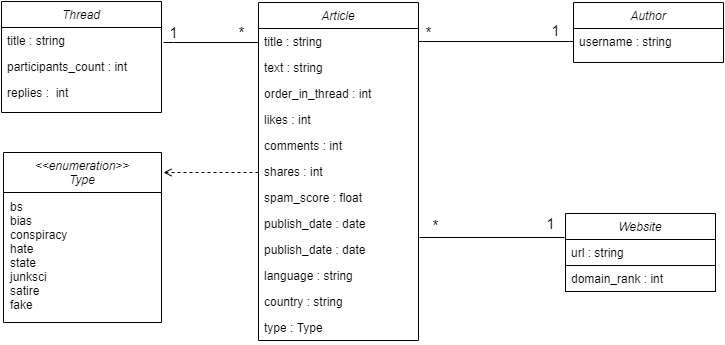

The diagram above was exported from draw.io. Its source (the exported page's mxGraphModel, read from the mxfile embedded in the PNG):
<mxGraphModel dx="2036" dy="626" grid="1" gridSize="10" guides="1" tooltips="1" connect="1" arrows="1" fold="1" page="1" pageScale="1" pageWidth="827" pageHeight="1169" math="0" shadow="0">
  <root>
    <mxCell id="WIyWlLk6GJQsqaUBKTNV-0" />
    <mxCell id="WIyWlLk6GJQsqaUBKTNV-1" parent="WIyWlLk6GJQsqaUBKTNV-0" />
    <mxCell id="h4zIpANf_0JfUpicMh7D-12" style="edgeStyle=orthogonalEdgeStyle;rounded=0;orthogonalLoop=1;jettySize=auto;html=1;labelBackgroundColor=default;fontSize=15;fontColor=default;strokeColor=default;endArrow=none;endFill=0;" parent="WIyWlLk6GJQsqaUBKTNV-1" source="zkfFHV4jXpPFQw0GAbJ--0" edge="1">
      <mxGeometry relative="1" as="geometry">
        <mxPoint x="130" y="160" as="targetPoint" />
        <Array as="points">
          <mxPoint x="140" y="160" />
        </Array>
      </mxGeometry>
    </mxCell>
    <mxCell id="zkfFHV4jXpPFQw0GAbJ--0" value="Article" style="swimlane;fontStyle=2;align=center;verticalAlign=top;childLayout=stackLayout;horizontal=1;startSize=26;horizontalStack=0;resizeParent=1;resizeLast=0;collapsible=1;marginBottom=0;rounded=0;shadow=0;strokeWidth=1;fontColor=default;fillColor=default;strokeColor=default;" parent="WIyWlLk6GJQsqaUBKTNV-1" vertex="1">
      <mxGeometry x="225" y="120" width="160" height="338" as="geometry">
        <mxRectangle x="230" y="140" width="160" height="26" as="alternateBounds" />
      </mxGeometry>
    </mxCell>
    <mxCell id="zkfFHV4jXpPFQw0GAbJ--2" value="title : string" style="text;align=left;verticalAlign=top;spacingLeft=4;spacingRight=4;overflow=hidden;rotatable=0;points=[[0,0.5],[1,0.5]];portConstraint=eastwest;rounded=0;shadow=0;html=0;fontColor=default;" parent="zkfFHV4jXpPFQw0GAbJ--0" vertex="1">
      <mxGeometry y="26" width="160" height="26" as="geometry" />
    </mxCell>
    <mxCell id="h4zIpANf_0JfUpicMh7D-11" value="text : string" style="text;align=left;verticalAlign=top;spacingLeft=4;spacingRight=4;overflow=hidden;rotatable=0;points=[[0,0.5],[1,0.5]];portConstraint=eastwest;rounded=0;shadow=0;html=0;fontColor=default;" parent="zkfFHV4jXpPFQw0GAbJ--0" vertex="1">
      <mxGeometry y="52" width="160" height="26" as="geometry" />
    </mxCell>
    <mxCell id="zkfFHV4jXpPFQw0GAbJ--3" value="order_in_thread : int" style="text;align=left;verticalAlign=top;spacingLeft=4;spacingRight=4;overflow=hidden;rotatable=0;points=[[0,0.5],[1,0.5]];portConstraint=eastwest;rounded=0;shadow=0;html=0;fontColor=default;" parent="zkfFHV4jXpPFQw0GAbJ--0" vertex="1">
      <mxGeometry y="78" width="160" height="26" as="geometry" />
    </mxCell>
    <mxCell id="h4zIpANf_0JfUpicMh7D-34" value="likes : int" style="text;align=left;verticalAlign=top;spacingLeft=4;spacingRight=4;overflow=hidden;rotatable=0;points=[[0,0.5],[1,0.5]];portConstraint=eastwest;rounded=0;shadow=0;html=0;fontColor=default;" parent="zkfFHV4jXpPFQw0GAbJ--0" vertex="1">
      <mxGeometry y="104" width="160" height="26" as="geometry" />
    </mxCell>
    <mxCell id="h4zIpANf_0JfUpicMh7D-35" value="comments : int" style="text;align=left;verticalAlign=top;spacingLeft=4;spacingRight=4;overflow=hidden;rotatable=0;points=[[0,0.5],[1,0.5]];portConstraint=eastwest;rounded=0;shadow=0;html=0;fontColor=default;" parent="zkfFHV4jXpPFQw0GAbJ--0" vertex="1">
      <mxGeometry y="130" width="160" height="26" as="geometry" />
    </mxCell>
    <mxCell id="h4zIpANf_0JfUpicMh7D-36" value="shares : int&#10;" style="text;align=left;verticalAlign=top;spacingLeft=4;spacingRight=4;overflow=hidden;rotatable=0;points=[[0,0.5],[1,0.5]];portConstraint=eastwest;rounded=0;shadow=0;html=0;fontColor=default;" parent="zkfFHV4jXpPFQw0GAbJ--0" vertex="1">
      <mxGeometry y="156" width="160" height="26" as="geometry" />
    </mxCell>
    <mxCell id="h4zIpANf_0JfUpicMh7D-37" value="spam_score : float" style="text;align=left;verticalAlign=top;spacingLeft=4;spacingRight=4;overflow=hidden;rotatable=0;points=[[0,0.5],[1,0.5]];portConstraint=eastwest;rounded=0;shadow=0;html=0;fontColor=default;" parent="zkfFHV4jXpPFQw0GAbJ--0" vertex="1">
      <mxGeometry y="182" width="160" height="26" as="geometry" />
    </mxCell>
    <mxCell id="h4zIpANf_0JfUpicMh7D-39" value="publish_date : date" style="text;align=left;verticalAlign=top;spacingLeft=4;spacingRight=4;overflow=hidden;rotatable=0;points=[[0,0.5],[1,0.5]];portConstraint=eastwest;rounded=0;shadow=0;html=0;fontColor=default;" parent="zkfFHV4jXpPFQw0GAbJ--0" vertex="1">
      <mxGeometry y="208" width="160" height="26" as="geometry" />
    </mxCell>
    <mxCell id="ER5o0m-VBJDkWpnQtNYH-2" value="publish_date : date" style="text;align=left;verticalAlign=top;spacingLeft=4;spacingRight=4;overflow=hidden;rotatable=0;points=[[0,0.5],[1,0.5]];portConstraint=eastwest;rounded=0;shadow=0;html=0;fontColor=default;" vertex="1" parent="zkfFHV4jXpPFQw0GAbJ--0">
      <mxGeometry y="234" width="160" height="26" as="geometry" />
    </mxCell>
    <mxCell id="ER5o0m-VBJDkWpnQtNYH-1" value="language : string" style="text;align=left;verticalAlign=top;spacingLeft=4;spacingRight=4;overflow=hidden;rotatable=0;points=[[0,0.5],[1,0.5]];portConstraint=eastwest;rounded=0;shadow=0;html=0;fontColor=default;" vertex="1" parent="zkfFHV4jXpPFQw0GAbJ--0">
      <mxGeometry y="260" width="160" height="26" as="geometry" />
    </mxCell>
    <mxCell id="ER5o0m-VBJDkWpnQtNYH-0" value="country : string" style="text;align=left;verticalAlign=top;spacingLeft=4;spacingRight=4;overflow=hidden;rotatable=0;points=[[0,0.5],[1,0.5]];portConstraint=eastwest;rounded=0;shadow=0;html=0;fontColor=default;" vertex="1" parent="zkfFHV4jXpPFQw0GAbJ--0">
      <mxGeometry y="286" width="160" height="26" as="geometry" />
    </mxCell>
    <mxCell id="ER5o0m-VBJDkWpnQtNYH-3" value="type : Type" style="text;align=left;verticalAlign=top;spacingLeft=4;spacingRight=4;overflow=hidden;rotatable=0;points=[[0,0.5],[1,0.5]];portConstraint=eastwest;rounded=0;shadow=0;html=0;fontColor=default;" vertex="1" parent="zkfFHV4jXpPFQw0GAbJ--0">
      <mxGeometry y="312" width="160" height="26" as="geometry" />
    </mxCell>
    <mxCell id="h4zIpANf_0JfUpicMh7D-0" style="edgeStyle=orthogonalEdgeStyle;rounded=0;orthogonalLoop=1;jettySize=auto;html=1;fontColor=default;entryX=0;entryY=0.5;entryDx=0;entryDy=0;endArrow=none;endFill=0;strokeColor=default;labelBackgroundColor=default;" parent="WIyWlLk6GJQsqaUBKTNV-1" source="zkfFHV4jXpPFQw0GAbJ--2" target="h4zIpANf_0JfUpicMh7D-2" edge="1">
      <mxGeometry relative="1" as="geometry">
        <mxPoint x="520" y="185" as="targetPoint" />
      </mxGeometry>
    </mxCell>
    <mxCell id="h4zIpANf_0JfUpicMh7D-1" value="Author" style="swimlane;fontStyle=2;align=center;verticalAlign=top;childLayout=stackLayout;horizontal=1;startSize=26;horizontalStack=0;resizeParent=1;resizeLast=0;collapsible=1;marginBottom=0;rounded=0;shadow=0;strokeWidth=1;fontColor=default;fillColor=default;strokeColor=default;" parent="WIyWlLk6GJQsqaUBKTNV-1" vertex="1">
      <mxGeometry x="540" y="120" width="150" height="60" as="geometry">
        <mxRectangle x="230" y="140" width="160" height="26" as="alternateBounds" />
      </mxGeometry>
    </mxCell>
    <mxCell id="h4zIpANf_0JfUpicMh7D-2" value="username : string" style="text;align=left;verticalAlign=top;spacingLeft=4;spacingRight=4;overflow=hidden;rotatable=0;points=[[0,0.5],[1,0.5]];portConstraint=eastwest;fontColor=default;" parent="h4zIpANf_0JfUpicMh7D-1" vertex="1">
      <mxGeometry y="26" width="150" height="26" as="geometry" />
    </mxCell>
    <mxCell id="h4zIpANf_0JfUpicMh7D-9" value="&lt;font style=&quot;font-size: 15px&quot;&gt;*&lt;/font&gt;" style="text;html=1;align=center;verticalAlign=middle;resizable=0;points=[];autosize=1;strokeColor=none;fillColor=none;fontColor=default;" parent="WIyWlLk6GJQsqaUBKTNV-1" vertex="1">
      <mxGeometry x="385" y="140" width="20" height="20" as="geometry" />
    </mxCell>
    <mxCell id="h4zIpANf_0JfUpicMh7D-10" value="&lt;font style=&quot;font-size: 15px&quot;&gt;1&lt;/font&gt;" style="text;html=1;align=center;verticalAlign=middle;resizable=0;points=[];autosize=1;strokeColor=none;fillColor=none;fontColor=default;" parent="WIyWlLk6GJQsqaUBKTNV-1" vertex="1">
      <mxGeometry x="512" y="138" width="20" height="20" as="geometry" />
    </mxCell>
    <mxCell id="h4zIpANf_0JfUpicMh7D-17" value="Thread" style="swimlane;fontStyle=2;align=center;verticalAlign=top;childLayout=stackLayout;horizontal=1;startSize=26;horizontalStack=0;resizeParent=1;resizeLast=0;collapsible=1;marginBottom=0;rounded=0;shadow=0;strokeWidth=1;fontColor=default;fillColor=default;strokeColor=default;" parent="WIyWlLk6GJQsqaUBKTNV-1" vertex="1">
      <mxGeometry x="-32" y="119" width="160" height="111" as="geometry">
        <mxRectangle x="230" y="140" width="160" height="26" as="alternateBounds" />
      </mxGeometry>
    </mxCell>
    <mxCell id="h4zIpANf_0JfUpicMh7D-64" value="title : string" style="text;align=left;verticalAlign=top;spacingLeft=4;spacingRight=4;overflow=hidden;rotatable=0;points=[[0,0.5],[1,0.5]];portConstraint=eastwest;rounded=0;shadow=0;html=0;fontColor=default;" parent="h4zIpANf_0JfUpicMh7D-17" vertex="1">
      <mxGeometry y="26" width="160" height="26" as="geometry" />
    </mxCell>
    <mxCell id="h4zIpANf_0JfUpicMh7D-71" value="participants_count : int" style="text;align=left;verticalAlign=top;spacingLeft=4;spacingRight=4;overflow=hidden;rotatable=0;points=[[0,0.5],[1,0.5]];portConstraint=eastwest;rounded=0;shadow=0;html=0;fontColor=default;" parent="h4zIpANf_0JfUpicMh7D-17" vertex="1">
      <mxGeometry y="52" width="160" height="26" as="geometry" />
    </mxCell>
    <mxCell id="h4zIpANf_0JfUpicMh7D-65" value="replies :  int" style="text;align=left;verticalAlign=top;spacingLeft=4;spacingRight=4;overflow=hidden;rotatable=0;points=[[0,0.5],[1,0.5]];portConstraint=eastwest;rounded=0;shadow=0;html=0;fontColor=default;" parent="h4zIpANf_0JfUpicMh7D-17" vertex="1">
      <mxGeometry y="78" width="160" height="26" as="geometry" />
    </mxCell>
    <mxCell id="h4zIpANf_0JfUpicMh7D-30" value="&lt;font style=&quot;font-size: 15px&quot;&gt;1&lt;/font&gt;" style="text;html=1;align=center;verticalAlign=middle;resizable=0;points=[];autosize=1;strokeColor=none;fillColor=none;fontColor=default;" parent="WIyWlLk6GJQsqaUBKTNV-1" vertex="1">
      <mxGeometry x="130" y="140" width="20" height="20" as="geometry" />
    </mxCell>
    <mxCell id="h4zIpANf_0JfUpicMh7D-31" value="&lt;font style=&quot;font-size: 15px&quot;&gt;*&lt;/font&gt;" style="text;html=1;align=center;verticalAlign=middle;resizable=0;points=[];autosize=1;strokeColor=none;fillColor=none;fontColor=default;" parent="WIyWlLk6GJQsqaUBKTNV-1" vertex="1">
      <mxGeometry x="198" y="140" width="20" height="20" as="geometry" />
    </mxCell>
    <mxCell id="h4zIpANf_0JfUpicMh7D-50" value="Website" style="swimlane;fontStyle=2;align=center;verticalAlign=top;childLayout=stackLayout;horizontal=1;startSize=26;horizontalStack=0;resizeParent=1;resizeLast=0;collapsible=1;marginBottom=0;rounded=0;shadow=0;strokeWidth=1;fontColor=default;fillColor=default;strokeColor=default;" parent="WIyWlLk6GJQsqaUBKTNV-1" vertex="1">
      <mxGeometry x="532" y="331" width="150" height="78" as="geometry">
        <mxRectangle x="230" y="140" width="160" height="26" as="alternateBounds" />
      </mxGeometry>
    </mxCell>
    <mxCell id="h4zIpANf_0JfUpicMh7D-51" value="url : string" style="text;align=left;verticalAlign=top;spacingLeft=4;spacingRight=4;overflow=hidden;rotatable=0;points=[[0,0.5],[1,0.5]];portConstraint=eastwest;fontColor=default;fillColor=default;strokeColor=default;" parent="h4zIpANf_0JfUpicMh7D-50" vertex="1">
      <mxGeometry y="26" width="150" height="26" as="geometry" />
    </mxCell>
    <mxCell id="lK3wcvbLAzU4pZz5ZiXS-0" value="domain_rank : int" style="text;align=left;verticalAlign=top;spacingLeft=4;spacingRight=4;overflow=hidden;rotatable=0;points=[[0,0.5],[1,0.5]];portConstraint=eastwest;fontColor=default;fillColor=default;strokeColor=default;" parent="h4zIpANf_0JfUpicMh7D-50" vertex="1">
      <mxGeometry y="52" width="150" height="26" as="geometry" />
    </mxCell>
    <mxCell id="h4zIpANf_0JfUpicMh7D-52" value="&lt;font style=&quot;font-size: 15px&quot;&gt;1&lt;/font&gt;" style="text;html=1;align=center;verticalAlign=middle;resizable=0;points=[];autosize=1;strokeColor=none;fillColor=default;fontColor=default;" parent="WIyWlLk6GJQsqaUBKTNV-1" vertex="1">
      <mxGeometry x="507" y="331" width="20" height="20" as="geometry" />
    </mxCell>
    <mxCell id="h4zIpANf_0JfUpicMh7D-54" value="&lt;font style=&quot;font-size: 15px&quot;&gt;*&lt;/font&gt;" style="text;html=1;align=center;verticalAlign=middle;resizable=0;points=[];autosize=1;strokeColor=none;fillColor=default;fontColor=default;" parent="WIyWlLk6GJQsqaUBKTNV-1" vertex="1">
      <mxGeometry x="392" y="333" width="20" height="20" as="geometry" />
    </mxCell>
    <mxCell id="h4zIpANf_0JfUpicMh7D-58" style="edgeStyle=orthogonalEdgeStyle;rounded=0;orthogonalLoop=1;jettySize=auto;html=1;labelBackgroundColor=default;fontSize=15;fontColor=default;endArrow=none;endFill=0;strokeColor=default;fillColor=default;" parent="WIyWlLk6GJQsqaUBKTNV-1" edge="1">
      <mxGeometry relative="1" as="geometry">
        <mxPoint x="531" y="355" as="targetPoint" />
        <mxPoint x="386" y="355" as="sourcePoint" />
      </mxGeometry>
    </mxCell>
    <mxCell id="h4zIpANf_0JfUpicMh7D-66" style="edgeStyle=orthogonalEdgeStyle;rounded=0;orthogonalLoop=1;jettySize=auto;html=1;labelBackgroundColor=default;fontSize=15;fontColor=default;endArrow=open;endFill=0;strokeColor=default;fillColor=default;startArrow=none;startFill=0;dashed=1;" parent="WIyWlLk6GJQsqaUBKTNV-1" edge="1">
      <mxGeometry relative="1" as="geometry">
        <mxPoint x="130" y="290" as="targetPoint" />
        <mxPoint x="225" y="290" as="sourcePoint" />
        <Array as="points">
          <mxPoint x="190" y="290" />
          <mxPoint x="190" y="290" />
        </Array>
      </mxGeometry>
    </mxCell>
    <mxCell id="h4zIpANf_0JfUpicMh7D-67" value="&lt;&lt;enumeration&gt;&gt;&#10;Type" style="swimlane;fontStyle=2;childLayout=stackLayout;horizontal=1;startSize=40;fillColor=none;horizontalStack=0;resizeParent=1;resizeParentMax=0;resizeLast=0;collapsible=1;marginBottom=0;labelBackgroundColor=default;fontSize=12;fontColor=default;strokeColor=default;" parent="WIyWlLk6GJQsqaUBKTNV-1" vertex="1">
      <mxGeometry x="-30" y="270" width="158" height="170" as="geometry" />
    </mxCell>
    <mxCell id="h4zIpANf_0JfUpicMh7D-70" value="bs&#10;bias&#10;conspiracy&#10;hate&#10;state&#10;junksci&#10;satire&#10;fake" style="text;strokeColor=none;fillColor=none;align=left;verticalAlign=top;spacingLeft=4;spacingRight=4;overflow=hidden;rotatable=0;points=[[0,0.5],[1,0.5]];portConstraint=eastwest;labelBackgroundColor=default;fontSize=12;fontColor=default;spacing=3;" parent="h4zIpANf_0JfUpicMh7D-67" vertex="1">
      <mxGeometry y="40" width="158" height="130" as="geometry" />
    </mxCell>
  </root>
</mxGraphModel>